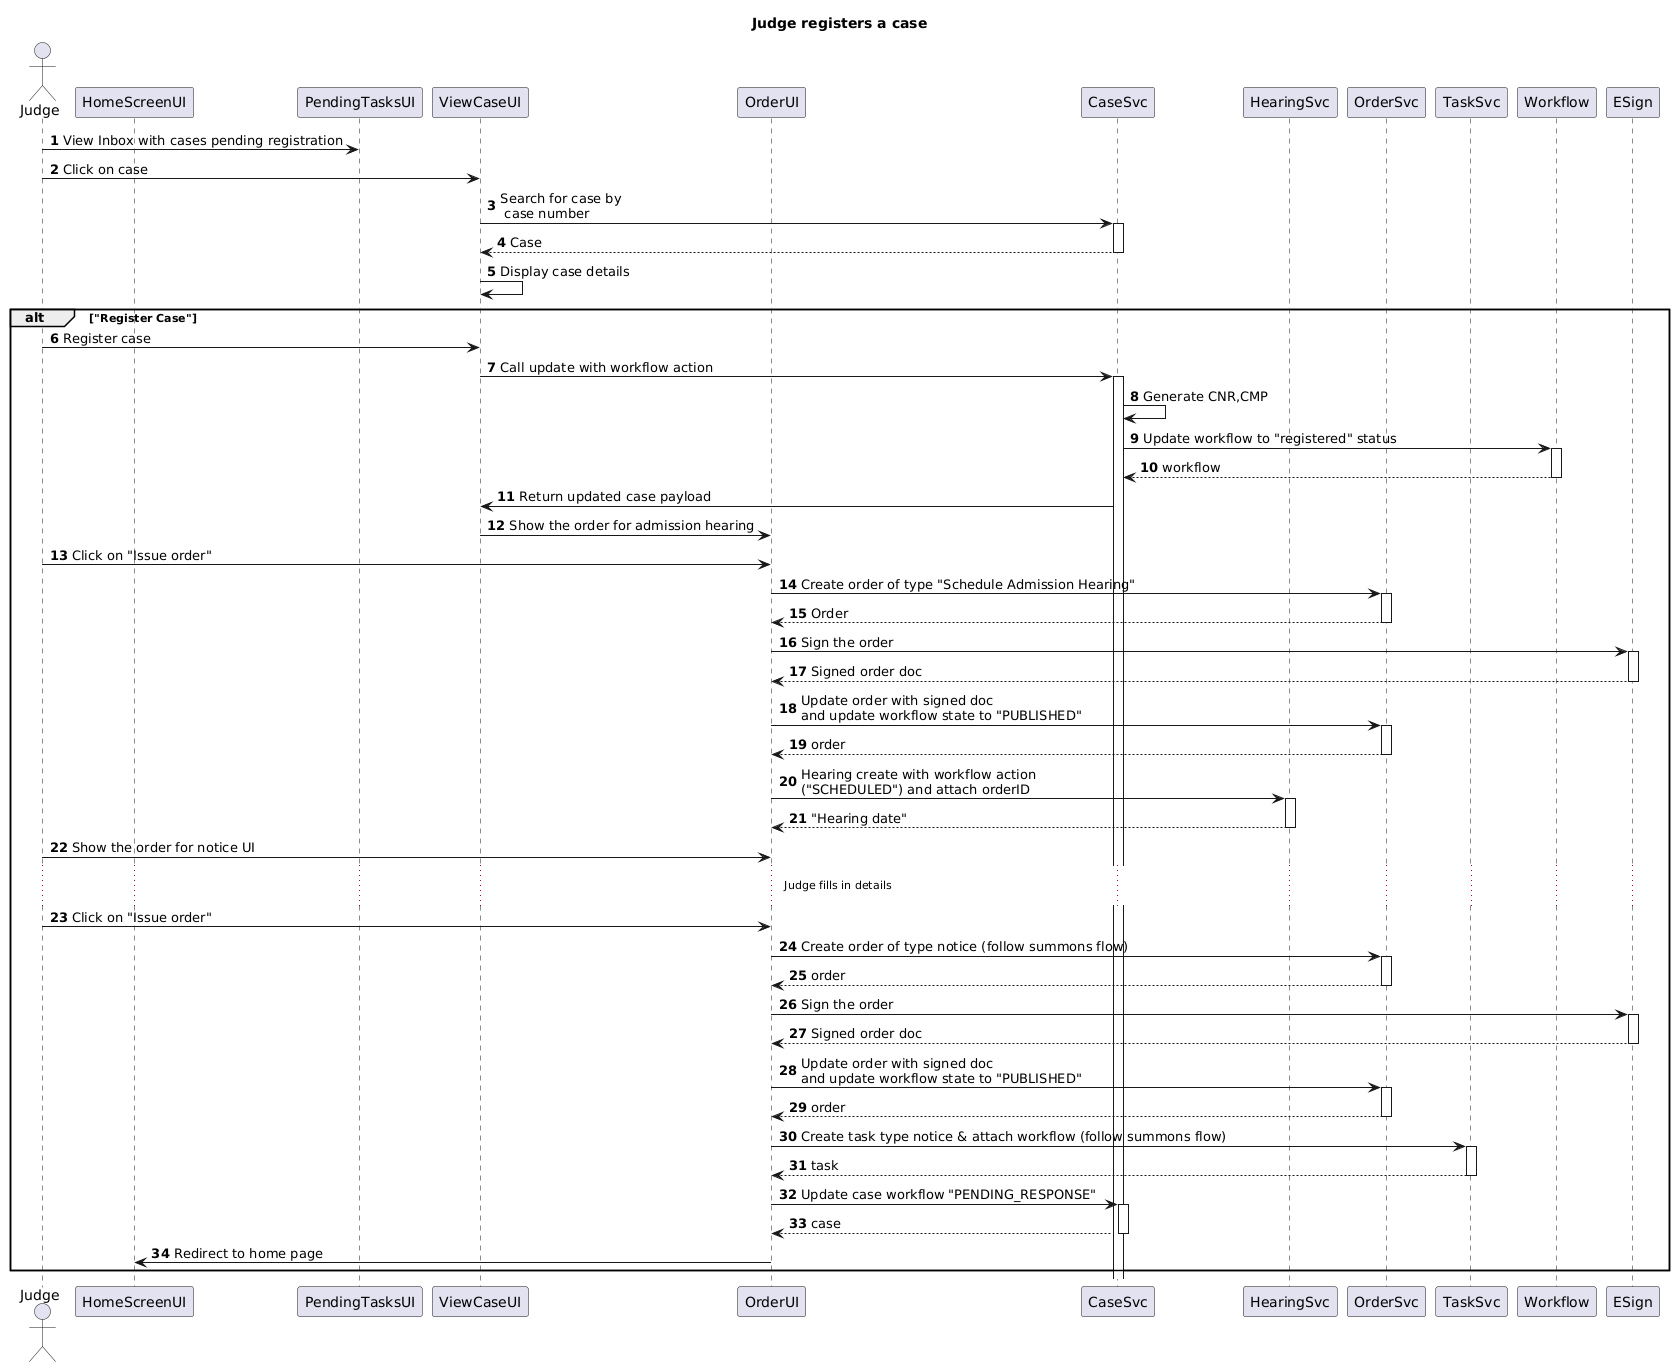

The diagram above was rendered by PlantUML. Its source (embedded in the PNG):
@startuml
title "Judge registers a case"
autonumber
actor Judge as J
participant HomeScreenUI as H order 1
participant PendingTasksUI as I order 2
participant ViewCaseUI as CI order 3
participant OrderUI as OI order 4
participant CaseSvc order 6
participant HearingSvc order 7
participant OrderSvc order 8
participant TaskSvc order 9
participant Workflow order 10
participant ESign order 15

J->I: View Inbox with cases pending registration
J->CI: Click on case
CI->CaseSvc++: Search for case by\n case number
return Case
CI->CI: Display case details
alt "Register Case"
J -> CI: Register case
CI->CaseSvc++: Call update with workflow action
CaseSvc->CaseSvc: Generate CNR,CMP
CaseSvc->Workflow++: Update workflow to "registered" status
return workflow
CaseSvc->CI: Return updated case payload
CI-> OI: Show the order for admission hearing
J->OI: Click on "Issue order"
OI->OrderSvc++:Create order of type "Schedule Admission Hearing"
return Order
OI->ESign++:Sign the order
return Signed order doc
OI->OrderSvc++: Update order with signed doc \nand update workflow state to "PUBLISHED"
return order
OI->HearingSvc++: Hearing create with workflow action \n("SCHEDULED") and attach orderID
return "Hearing date"
J->OI: Show the order for notice UI
...Judge fills in details...
J ->OI: Click on "Issue order"
OI->OrderSvc++:Create order of type notice (follow summons flow)
return order
OI->ESign++:Sign the order
return Signed order doc
OI->OrderSvc++: Update order with signed doc \nand update workflow state to "PUBLISHED"
return order
OI->TaskSvc++: Create task type notice & attach workflow (follow summons flow)
return task
OI->CaseSvc++: Update case workflow "PENDING_RESPONSE"
return case
OI->H: Redirect to home page
end
@enduml